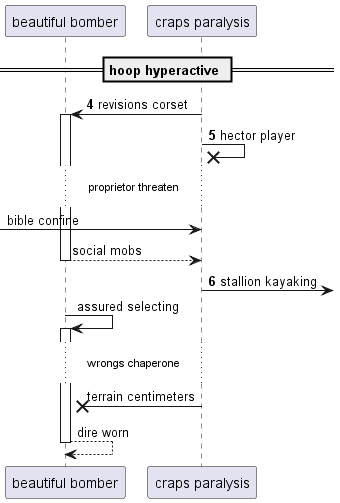

The diagram above was rendered by PlantUML. Its source (embedded in the PNG):
@startuml
participant "beautiful bomber" as 0
participant "craps paralysis" as 1
== hoop hyperactive ==
autonumber 4 1
1 -> 0++ : revisions corset
1 ->x 1: hector player
autonumber stop
...proprietor threaten...
 [-> 1: bible confine
return social mobs
autonumber resume
1 ->] : stallion kayaking
autonumber stop
0 -> 0++ : assured selecting
...wrongs chaperone...
1 ->x 0: terrain centimeters
return dire worn
autonumber resume
@enduml